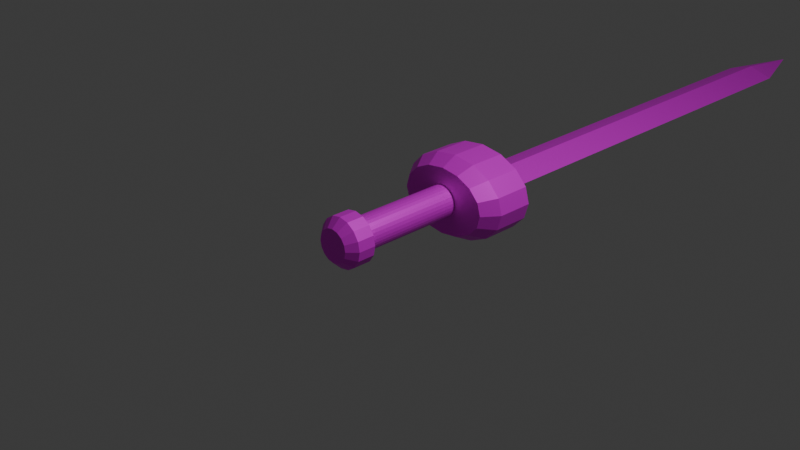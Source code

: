 # Source: sword.blend  (saved by Blender 4.0.36; exported with 4.5.12 LTS)
import bpy
from mathutils import Matrix  # noqa: F401  (used for matrix-valued properties, if any)

bpy.ops.wm.read_factory_settings(use_empty=True)
scene = bpy.context.scene
scene.name = 'Scene'

# ---- collections
col_collection = bpy.data.collections.new('Collection'); scene.collection.children.link(col_collection)

# ---- images (referenced by path relative to the original .blend; pixels are not part of the script)
import os
ASSET_DIR = os.environ.get("B2B_ASSET_DIR", "")  # directory of the original .blend (textures are referenced by path, not embedded)
HERE = os.path.dirname(os.path.abspath(__file__))  # packed textures are extracted next to this script under _unpacked/

def load_image(name, relpath, width, height, colorspace="sRGB"):
    """Load a texture the original file referenced (path relative to the .blend, or extracted next to this script)."""
    p = next((c for c in (os.path.join(HERE, relpath), os.path.join(ASSET_DIR, relpath)) if relpath and os.path.exists(c)), "")
    if p:
        img = bpy.data.images.load(p, check_existing=True)
        img.name = name
    else:  # same state as the original file: an image datablock whose file is absent (Cycles renders it pink)
        img = bpy.data.images.new(name, width, height)
        img.source = "FILE"
        img.filepath = "//" + (relpath or name)
    img.colorspace_settings.name = colorspace
    return img
img_sword = load_image('Sword', '', 1024, 1024, 'sRGB')

# ---- materials (node trees are filled in below, after node groups)
mat_material = bpy.data.materials.new('Material')
mat_material.alpha_threshold = 0.0
mat_material.use_transparent_shadow = False
mat_material.roughness = 0.5
mat_material.line_color = (0.0, 0.0, 0.0, 1.0)

# ---- material node trees
mat_material.use_nodes = True; mat_material.node_tree.nodes.clear()
_N = mat_material.node_tree.nodes; _L = mat_material.node_tree.links
n0 = _N.new('ShaderNodeOutputMaterial'); n0.name = 'Material Output'; n0.location = (300, 300)
n1 = _N.new('ShaderNodeBsdfPrincipled'); n1.name = 'Principled BSDF'; n1.location = (10, 300)
n1.inputs[1].default_value = 0.3
n1.inputs[3].default_value = 1.45
n2 = _N.new('ShaderNodeTexImage'); n2.name = '画像テクスチャ'; n2.location = (-280, 271)
n2.image = img_sword
_L.new(n1.outputs[0], n0.inputs[0])
_L.new(n2.outputs[0], n1.inputs[0])
n0.is_active_output = True

# ---- world
world_world = bpy.data.worlds.new('World'); scene.world = world_world
world_world.use_nodes = True; world_world.node_tree.nodes.clear()
_N = world_world.node_tree.nodes; _L = world_world.node_tree.links
n0 = _N.new('ShaderNodeOutputWorld'); n0.name = 'World Output'; n0.location = (300, 300)
n1 = _N.new('ShaderNodeBackground'); n1.name = 'Background'; n1.location = (10, 300)
n1.inputs[0].default_value = (0.05088, 0.05088, 0.05088, 1.0)
_L.new(n1.outputs[0], n0.inputs[0])
n0.is_active_output = True
world_world.color = (0.05088, 0.05088, 0.05088)
world_world.use_sun_shadow = False
world_world.sun_shadow_jitter_overblur = 0.0

# ---- cameras
cam_camera = bpy.data.cameras.new('Camera')
cam_camera.clip_end = 100.0
cam_camera.ortho_scale = 7.314

# ---- lights
light_light = bpy.data.lights.new('Light', 'POINT')
light_light.transmission_factor = 0.0
light_light.use_soft_falloff = False
light_light.energy = 1000.0
light_light.shadow_soft_size = 0.1
light_light.shadow_maximum_resolution = 0.006
light_light.use_absolute_resolution = True

# ---- meshes
me_cube = bpy.data.meshes.new('Cube')
me_cube.from_pydata([(1.717e-09, 1.219, 0.4704), (3.511e-09, 0.6187, 0.3763), (0.2572, 1.219, 0.4346), (0.2057, 0.6187, 0.3477), (0.4752, 1.219, 0.3326), (0.3801, 0.6187, 0.2661), (0.6208, 1.219, 0.18), (0.4967, 0.6187, 0.144), (0.672, 1.219, -1.822e-08), (0.5376, 0.6187, 3.876e-08), (0.6208, 1.219, -0.18), (0.4967, 0.6187, -0.144), (0.4752, 1.219, -0.3326), (0.3801, 0.6187, -0.2661), (0.2572, 1.219, -0.4346), (0.2057, 0.6187, -0.3477), (1.717e-09, 1.219, -0.4704), (3.511e-09, 0.6187, -0.3763), (-0.2572, 1.219, -0.4346), (-0.2057, 0.6187, -0.3477), (-0.4752, 1.219, -0.3326), (-0.3801, 0.6187, -0.2661), (-0.6208, 1.219, -0.18), (-0.4967, 0.6187, -0.144), (-0.672, 1.219, -1.822e-08), (-0.5376, 0.6187, 3.876e-08), (-0.6208, 1.219, 0.18), (-0.4967, 0.6187, 0.144), (-0.4752, 1.219, 0.3326), (-0.3801, 0.6187, 0.2661), (-0.2572, 1.219, 0.4346), (-0.2057, 0.6187, 0.3477), (1.717e-09, 0.7987, 0.4704), (0.2572, 0.7987, 0.4346), (0.4752, 0.7987, 0.3326), (0.6208, 0.7987, 0.18), (0.672, 0.7987, 2.103e-08), (0.6208, 0.7987, -0.18), (0.4752, 0.7987, -0.3326), (0.2572, 0.7987, -0.4346), (1.717e-09, 0.7987, -0.4704), (-0.2572, 0.7987, -0.4346), (-0.4752, 0.7987, -0.3326), (-0.6208, 0.7987, -0.18), (-0.672, 0.7987, 2.103e-08), (-0.6208, 0.7987, 0.18), (-0.4752, 0.7987, 0.3326), (-0.2572, 0.7987, 0.4346), (2.348e-09, -0.5813, -0.1814), (2.348e-09, 0.6187, -0.1814), (0.0354, -0.5813, -0.178), (0.0354, 0.6187, -0.178), (0.06943, -0.5813, -0.1676), (0.06943, 0.6187, -0.1676), (0.1008, -0.5813, -0.1509), (0.1008, 0.6187, -0.1509), (0.1283, -0.5813, -0.1283), (0.1283, 0.6187, -0.1283), (0.1509, -0.5813, -0.1008), (0.1509, 0.6187, -0.1008), (0.1676, -0.5813, -0.06943), (0.1676, 0.6187, -0.06943), (0.178, -0.5813, -0.0354), (0.178, 0.6187, -0.0354), (0.1814, -0.5813, 5.407e-09), (0.1814, 0.6187, 5.407e-09), (0.178, -0.5813, 0.0354), (0.178, 0.6187, 0.0354), (0.1676, -0.5813, 0.06943), (0.1676, 0.6187, 0.06943), (0.1509, -0.5813, 0.1008), (0.1509, 0.6187, 0.1008), (0.1283, -0.5813, 0.1283), (0.1283, 0.6187, 0.1283), (0.1008, -0.5813, 0.1509), (0.1008, 0.6187, 0.1509), (0.06943, -0.5813, 0.1676), (0.06943, 0.6187, 0.1676), (0.0354, -0.5813, 0.178), (0.0354, 0.6187, 0.178), (2.348e-09, -0.5813, 0.1814), (2.348e-09, 0.6187, 0.1814), (-0.0354, -0.5813, 0.178), (-0.0354, 0.6187, 0.178), (-0.06943, -0.5813, 0.1676), (-0.06943, 0.6187, 0.1676), (-0.1008, -0.5813, 0.1509), (-0.1008, 0.6187, 0.1509), (-0.1283, -0.5813, 0.1283), (-0.1283, 0.6187, 0.1283), (-0.1509, -0.5813, 0.1008), (-0.1509, 0.6187, 0.1008), (-0.1676, -0.5813, 0.06943), (-0.1676, 0.6187, 0.06943), (-0.178, -0.5813, 0.0354), (-0.178, 0.6187, 0.0354), (-0.1814, -0.5813, 5.407e-09), (-0.1814, 0.6187, 5.407e-09), (-0.178, -0.5813, -0.0354), (-0.178, 0.6187, -0.0354), (-0.1676, -0.5813, -0.06943), (-0.1676, 0.6187, -0.06943), (-0.1509, -0.5813, -0.1008), (-0.1509, 0.6187, -0.1008), (-0.1283, -0.5813, -0.1283), (-0.1283, 0.6187, -0.1283), (-0.1008, -0.5813, -0.1509), (-0.1008, 0.6187, -0.1509), (-0.06943, -0.5813, -0.1676), (-0.06943, 0.6187, -0.1676), (-0.0354, -0.5813, -0.178), (-0.0354, 0.6187, -0.178), (3.908e-09, -0.5813, -0.28), (0.1072, -0.5813, -0.2587), (0.198, -0.5813, -0.198), (0.2587, -0.5813, -0.1072), (0.28, -0.5813, 2.497e-08), (0.2587, -0.5813, 0.1072), (0.198, -0.5813, 0.198), (0.1072, -0.5813, 0.2587), (3.908e-09, -0.5813, 0.28), (-0.1072, -0.5813, 0.2587), (-0.198, -0.5813, 0.198), (-0.2587, -0.5813, 0.1072), (-0.28, -0.5813, 2.497e-08), (-0.2587, -0.5813, -0.1072), (-0.198, -0.5813, -0.198), (-0.1072, -0.5813, -0.2587), (4.429e-09, -0.8813, -0.1844), (3.908e-09, -0.7808, -0.28), (0.07056, -0.8813, -0.1703), (0.1072, -0.7808, -0.2587), (0.1304, -0.8813, -0.1304), (0.198, -0.7808, -0.198), (0.1703, -0.8813, -0.07056), (0.2587, -0.7808, -0.1072), (0.1844, -0.8813, -3.718e-09), (0.28, -0.7808, 2.769e-09), (0.1703, -0.8813, 0.07056), (0.2587, -0.7808, 0.1072), (0.1304, -0.8813, 0.1304), (0.198, -0.7808, 0.198), (0.07056, -0.8813, 0.1703), (0.1072, -0.7808, 0.2587), (4.429e-09, -0.8813, 0.1844), (3.908e-09, -0.7808, 0.28), (-0.07056, -0.8813, 0.1703), (-0.1072, -0.7808, 0.2587), (-0.1304, -0.8813, 0.1304), (-0.198, -0.7808, 0.198), (-0.1703, -0.8813, 0.07056), (-0.2587, -0.7808, 0.1072), (-0.1844, -0.8813, -7.89e-09), (-0.28, -0.7808, 2.769e-09), (-0.1703, -0.8813, -0.07056), (-0.2587, -0.7808, -0.1072), (-0.1304, -0.8813, -0.1304), (-0.198, -0.7808, -0.198), (-0.07056, -0.8813, -0.1703), (-0.1072, -0.7808, -0.2587), (0.0, 1.25, -0.1), (0.0, 6.65, -0.1), (0.0, 1.25, 0.1), (0.0, 6.65, 0.1), (0.3, 1.25, -8.196e-08), (0.3, 6.65, 9.686e-08), (-0.3, 1.25, -2.235e-08), (-0.3, 6.65, 3.725e-08), (0.0, 1.25, -5.96e-08), (0.15, 6.65, -0.05), (-0.15, 6.65, 0.05), (0.15, 1.25, -0.05), (-0.15, 1.25, -0.05), (-0.15, 1.25, 0.05), (-0.15, 1.25, -4.098e-08), (0.15, 1.25, -7.078e-08), (0.15, 1.25, 0.05), (0.15, 6.65, 0.05), (-0.15, 6.65, -0.05), (0.0, 7.55, 6.333e-08), (0.0, 1.25, -0.025), (0.0, 1.25, 0.025)], [], [(32, 1, 3, 33), (33, 3, 5, 34), (34, 5, 7, 35), (35, 7, 9, 36), (36, 9, 11, 37), (37, 11, 13, 38), (38, 13, 15, 39), (39, 15, 17, 40), (40, 17, 19, 41), (41, 19, 21, 42), (42, 21, 23, 43), (43, 23, 25, 44), (44, 25, 27, 45), (45, 27, 29, 46), (3, 1, 31, 29, 27, 25, 23, 21, 19, 17, 15, 13, 11, 9, 7, 5), (46, 29, 31, 47), (47, 31, 1, 32), (0, 2, 4, 6, 8, 10, 12, 14, 16, 18, 20, 22, 24, 26, 28, 30), (30, 47, 32, 0), (28, 46, 47, 30), (26, 45, 46, 28), (24, 44, 45, 26), (22, 43, 44, 24), (20, 42, 43, 22), (18, 41, 42, 20), (16, 40, 41, 18), (14, 39, 40, 16), (12, 38, 39, 14), (10, 37, 38, 12), (8, 36, 37, 10), (6, 35, 36, 8), (4, 34, 35, 6), (2, 33, 34, 4), (0, 32, 33, 2), (48, 49, 51, 50), (50, 51, 53, 52), (52, 53, 55, 54), (54, 55, 57, 56), (56, 57, 59, 58), (58, 59, 61, 60), (60, 61, 63, 62), (62, 63, 65, 64), (64, 65, 67, 66), (66, 67, 69, 68), (68, 69, 71, 70), (70, 71, 73, 72), (72, 73, 75, 74), (74, 75, 77, 76), (76, 77, 79, 78), (78, 79, 81, 80), (80, 81, 83, 82), (82, 83, 85, 84), (84, 85, 87, 86), (86, 87, 89, 88), (88, 89, 91, 90), (90, 91, 93, 92), (92, 93, 95, 94), (94, 95, 97, 96), (96, 97, 99, 98), (98, 99, 101, 100), (100, 101, 103, 102), (102, 103, 105, 104), (104, 105, 107, 106), (106, 107, 109, 108), (51, 49, 111, 109, 107, 105, 103, 101, 99, 97, 95, 93, 91, 89, 87, 85, 83, 81, 79, 77, 75, 73, 71, 69, 67, 65, 63, 61, 59, 57, 55, 53), (108, 109, 111, 110), (110, 111, 49, 48), (48, 50, 52, 54, 56, 58, 60, 62, 64, 66, 68, 70, 72, 74, 76, 78, 80, 82, 84, 86, 88, 90, 92, 94, 96, 98, 100, 102, 104, 106, 108, 110), (159, 127, 112, 129), (133, 114, 115, 135), (135, 115, 116, 137), (137, 116, 117, 139), (139, 117, 118, 141), (141, 118, 119, 143), (143, 119, 120, 145), (145, 120, 121, 147), (147, 121, 122, 149), (149, 122, 123, 151), (151, 123, 124, 153), (153, 124, 125, 155), (155, 125, 126, 157), (157, 126, 127, 159), (113, 112, 127, 126, 125, 124, 123, 122, 121, 120, 119, 118, 117, 116, 115, 114), (131, 113, 114, 133), (129, 112, 113, 131), (129, 131, 130, 128), (131, 133, 132, 130), (133, 135, 134, 132), (135, 137, 136, 134), (137, 139, 138, 136), (139, 141, 140, 138), (141, 143, 142, 140), (143, 145, 144, 142), (145, 147, 146, 144), (147, 149, 148, 146), (149, 151, 150, 148), (151, 153, 152, 150), (153, 155, 154, 152), (155, 157, 156, 154), (157, 159, 158, 156), (159, 129, 128, 158), (128, 130, 132, 134, 136, 138, 140, 142, 144, 146, 148, 150, 152, 154, 156, 158), (176, 177, 163, 162), (172, 178, 161, 160), (181, 176, 162, 173), (173, 170, 167, 166), (171, 169, 165, 164), (180, 175, 168, 174), (172, 180, 174, 166), (160, 171, 180, 172), (171, 164, 175, 180), (160, 161, 169, 171), (162, 163, 170, 173), (174, 181, 173, 166), (168, 175, 181, 174), (175, 164, 176, 181), (166, 167, 178, 172), (164, 165, 177, 176), (167, 163, 179), (179, 161, 167), (179, 165, 161), (179, 163, 165)])
_uv = me_cube.uv_layers.new(name='UVMap')
_uv.uv.foreach_set('vector', [1.0, 0.85, 1.0, 1.0, 0.9375, 1.0, 0.9375, 0.85, 0.9375, 0.85, 0.9375, 1.0, 0.875, 1.0, 0.875, 0.85, 0.875, 0.85, 0.875, 1.0, 0.8125, 1.0, 0.8125, 0.85, 0.8125, 0.85, 0.8125, 1.0, 0.75, 1.0, 0.75, 0.85, 0.75, 0.85, 0.75, 1.0, 0.6875, 1.0, 0.6875, 0.85, 0.6875, 0.85, 0.6875, 1.0, 0.625, 1.0, 0.625, 0.85, 0.625, 0.85, 0.625, 1.0, 0.5625, 1.0, 0.5625, 0.85, 0.5625, 0.85, 0.5625, 1.0, 0.5, 1.0, 0.5, 0.85, 0.5, 0.85, 0.5, 1.0, 0.4375, 1.0, 0.4375, 0.85, 0.4375, 0.85, 0.4375, 1.0, 0.375, 1.0, 0.375, 0.85, 0.375, 0.85, 0.375, 1.0, 0.3125, 1.0, 0.3125, 0.85, 0.3125, 0.85, 0.3125, 1.0, 0.25, 1.0, 0.25, 0.85, 0.25, 0.85, 0.25, 1.0, 0.1875, 1.0, 0.1875, 0.85, 0.1875, 0.85, 0.1875, 1.0, 0.125, 1.0, 0.125, 0.85, 0.3418, 0.4717, 0.25, 0.49, 0.1582, 0.4717, 0.08029, 0.4197, 0.02827, 0.3418, 0.01, 0.25, 0.02827, 0.1582, 0.08029, 0.08029, 0.1582, 0.02827, 0.25, 0.01, 0.3418, 0.02827, 0.4197, 0.08029, 0.4717, 0.1582, 0.49, 0.25, 0.4717, 0.3418, 0.4197, 0.4197, 0.125, 0.85, 0.125, 1.0, 0.0625, 1.0, 0.0625, 0.85, 0.0625, 0.85, 0.0625, 1.0, 0.0, 1.0, 0.0, 0.85, 0.75, 0.49, 0.8418, 0.4717, 0.9197, 0.4197, 0.9717, 0.3418, 0.99, 0.25, 0.9717, 0.1582, 0.9197, 0.08029, 0.8418, 0.02827, 0.75, 0.01, 0.6582, 0.02827, 0.5803, 0.08029, 0.5283, 0.1582, 0.51, 0.25, 0.5283, 0.3418, 0.5803, 0.4197, 0.6582, 0.4717, 0.0625, 0.5, 0.0625, 0.85, 0.0, 0.85, 0.0, 0.5, 0.125, 0.5, 0.125, 0.85, 0.0625, 0.85, 0.0625, 0.5, 0.1875, 0.5, 0.1875, 0.85, 0.125, 0.85, 0.125, 0.5, 0.25, 0.5, 0.25, 0.85, 0.1875, 0.85, 0.1875, 0.5, 0.3125, 0.5, 0.3125, 0.85, 0.25, 0.85, 0.25, 0.5, 0.375, 0.5, 0.375, 0.85, 0.3125, 0.85, 0.3125, 0.5, 0.4375, 0.5, 0.4375, 0.85, 0.375, 0.85, 0.375, 0.5, 0.5, 0.5, 0.5, 0.85, 0.4375, 0.85, 0.4375, 0.5, 0.5625, 0.5, 0.5625, 0.85, 0.5, 0.85, 0.5, 0.5, 0.625, 0.5, 0.625, 0.85, 0.5625, 0.85, 0.5625, 0.5, 0.6875, 0.5, 0.6875, 0.85, 0.625, 0.85, 0.625, 0.5, 0.75, 0.5, 0.75, 0.85, 0.6875, 0.85, 0.6875, 0.5, 0.8125, 0.5, 0.8125, 0.85, 0.75, 0.85, 0.75, 0.5, 0.875, 0.5, 0.875, 0.85, 0.8125, 0.85, 0.8125, 0.5, 0.9375, 0.5, 0.9375, 0.85, 0.875, 0.85, 0.875, 0.5, 1.0, 0.5, 1.0, 0.85, 0.9375, 0.85, 0.9375, 0.5, 1.0, 0.5, 1.0, 1.0, 0.9688, 1.0, 0.9688, 0.5, 0.9688, 0.5, 0.9688, 1.0, 0.9375, 1.0, 0.9375, 0.5, 0.9375, 0.5, 0.9375, 1.0, 0.9062, 1.0, 0.9062, 0.5, 0.9062, 0.5, 0.9062, 1.0, 0.875, 1.0, 0.875, 0.5, 0.875, 0.5, 0.875, 1.0, 0.8438, 1.0, 0.8438, 0.5, 0.8438, 0.5, 0.8438, 1.0, 0.8125, 1.0, 0.8125, 0.5, 0.8125, 0.5, 0.8125, 1.0, 0.7812, 1.0, 0.7812, 0.5, 0.7812, 0.5, 0.7812, 1.0, 0.75, 1.0, 0.75, 0.5, 0.75, 0.5, 0.75, 1.0, 0.7188, 1.0, 0.7188, 0.5, 0.7188, 0.5, 0.7188, 1.0, 0.6875, 1.0, 0.6875, 0.5, 0.6875, 0.5, 0.6875, 1.0, 0.6562, 1.0, 0.6562, 0.5, 0.6562, 0.5, 0.6562, 1.0, 0.625, 1.0, 0.625, 0.5, 0.625, 0.5, 0.625, 1.0, 0.5938, 1.0, 0.5938, 0.5, 0.5938, 0.5, 0.5938, 1.0, 0.5625, 1.0, 0.5625, 0.5, 0.5625, 0.5, 0.5625, 1.0, 0.5312, 1.0, 0.5312, 0.5, 0.5312, 0.5, 0.5312, 1.0, 0.5, 1.0, 0.5, 0.5, 0.5, 0.5, 0.5, 1.0, 0.4688, 1.0, 0.4688, 0.5, 0.4688, 0.5, 0.4688, 1.0, 0.4375, 1.0, 0.4375, 0.5, 0.4375, 0.5, 0.4375, 1.0, 0.4062, 1.0, 0.4062, 0.5, 0.4062, 0.5, 0.4062, 1.0, 0.375, 1.0, 0.375, 0.5, 0.375, 0.5, 0.375, 1.0, 0.3438, 1.0, 0.3438, 0.5, 0.3438, 0.5, 0.3438, 1.0, 0.3125, 1.0, 0.3125, 0.5, 0.3125, 0.5, 0.3125, 1.0, 0.2812, 1.0, 0.2812, 0.5, 0.2812, 0.5, 0.2812, 1.0, 0.25, 1.0, 0.25, 0.5, 0.25, 0.5, 0.25, 1.0, 0.2188, 1.0, 0.2188, 0.5, 0.2188, 0.5, 0.2188, 1.0, 0.1875, 1.0, 0.1875, 0.5, 0.1875, 0.5, 0.1875, 1.0, 0.1562, 1.0, 0.1562, 0.5, 0.1562, 0.5, 0.1562, 1.0, 0.125, 1.0, 0.125, 0.5, 0.125, 0.5, 0.125, 1.0, 0.09375, 1.0, 0.09375, 0.5, 0.09375, 0.5, 0.09375, 1.0, 0.0625, 1.0, 0.0625, 0.5, 0.2968, 0.4854, 0.25, 0.49, 0.2032, 0.4854, 0.1582, 0.4717, 0.1167, 0.4496, 0.08029, 0.4197, 0.05045, 0.3833, 0.02827, 0.3418, 0.01461, 0.2968, 0.01, 0.25, 0.01461, 0.2032, 0.02827, 0.1582, 0.05045, 0.1167, 0.08029, 0.08029, 0.1167, 0.05045, 0.1582, 0.02827, 0.2032, 0.01461, 0.25, 0.01, 0.2968, 0.01461, 0.3418, 0.02827, 0.3833, 0.05045, 0.4197, 0.08029, 0.4496, 0.1167, 0.4717, 0.1582, 0.4854, 0.2032, 0.49, 0.25, 0.4854, 0.2968, 0.4717, 0.3418, 0.4496, 0.3833, 0.4197, 0.4197, 0.3833, 0.4496, 0.3418, 0.4717, 0.0625, 0.5, 0.0625, 1.0, 0.03125, 1.0, 0.03125, 0.5, 0.03125, 0.5, 0.03125, 1.0, 0.0, 1.0, 0.0, 0.5, 0.75, 0.49, 0.7968, 0.4854, 0.8418, 0.4717, 0.8833, 0.4496, 0.9197, 0.4197, 0.9496, 0.3833, 0.9717, 0.3418, 0.9854, 0.2968, 0.99, 0.25, 0.9854, 0.2032, 0.9717, 0.1582, 0.9496, 0.1167, 0.9197, 0.08029, 0.8833, 0.05045, 0.8418, 0.02827, 0.7968, 0.01461, 0.75, 0.01, 0.7032, 0.01461, 0.6582, 0.02827, 0.6167, 0.05045, 0.5803, 0.08029, 0.5504, 0.1167, 0.5283, 0.1582, 0.5146, 0.2032, 0.51, 0.25, 0.5146, 0.2968, 0.5283, 0.3418, 0.5504, 0.3833, 0.5803, 0.4197, 0.6167, 0.4496, 0.6582, 0.4717, 0.7032, 0.4854, 0.0625, 0.6675, 0.0625, 1.0, 0.0, 1.0, 0.0, 0.6675, 0.875, 0.6675, 0.875, 1.0, 0.8125, 1.0, 0.8125, 0.6675, 0.8125, 0.6675, 0.8125, 1.0, 0.75, 1.0, 0.75, 0.6675, 0.75, 0.6675, 0.75, 1.0, 0.6875, 1.0, 0.6875, 0.6675, 0.6875, 0.6675, 0.6875, 1.0, 0.625, 1.0, 0.625, 0.6675, 0.625, 0.6675, 0.625, 1.0, 0.5625, 1.0, 0.5625, 0.6675, 0.5625, 0.6675, 0.5625, 1.0, 0.5, 1.0, 0.5, 0.6675, 0.5, 0.6675, 0.5, 1.0, 0.4375, 1.0, 0.4375, 0.6675, 0.4375, 0.6675, 0.4375, 1.0, 0.375, 1.0, 0.375, 0.6675, 0.375, 0.6675, 0.375, 1.0, 0.3125, 1.0, 0.3125, 0.6675, 0.3125, 0.6675, 0.3125, 1.0, 0.25, 1.0, 0.25, 0.6675, 0.25, 0.6675, 0.25, 1.0, 0.1875, 1.0, 0.1875, 0.6675, 0.1875, 0.6675, 0.1875, 1.0, 0.125, 1.0, 0.125, 0.6675, 0.125, 0.6675, 0.125, 1.0, 0.0625, 1.0, 0.0625, 0.6675, 0.3418, 0.4717, 0.25, 0.49, 0.1582, 0.4717, 0.08029, 0.4197, 0.02827, 0.3418, 0.01, 0.25, 0.02827, 0.1582, 0.08029, 0.08029, 0.1582, 0.02827, 0.25, 0.01, 0.3418, 0.02827, 0.4197, 0.08029, 0.4717, 0.1582, 0.49, 0.25, 0.4717, 0.3418, 0.4197, 0.4197, 0.9375, 0.6675, 0.9375, 1.0, 0.875, 1.0, 0.875, 0.6675, 1.0, 0.6675, 1.0, 1.0, 0.9375, 1.0, 0.9375, 0.6675, 1.0, 0.6675, 0.9375, 0.6675, 0.9482, 0.5, 0.9893, 0.5, 0.9375, 0.6675, 0.875, 0.6675, 0.8857, 0.5, 0.9268, 0.5, 0.875, 0.6675, 0.8125, 0.6675, 0.8232, 0.5, 0.8643, 0.5, 0.8125, 0.6675, 0.75, 0.6675, 0.7607, 0.5, 0.8018, 0.5, 0.75, 0.6675, 0.6875, 0.6675, 0.6982, 0.5, 0.7393, 0.5, 0.6875, 0.6675, 0.625, 0.6675, 0.6357, 0.5, 0.6768, 0.5, 0.625, 0.6675, 0.5625, 0.6675, 0.5732, 0.5, 0.6143, 0.5, 0.5625, 0.6675, 0.5, 0.6675, 0.5107, 0.5, 0.5518, 0.5, 0.5, 0.6675, 0.4375, 0.6675, 0.4482, 0.5, 0.4893, 0.5, 0.4375, 0.6675, 0.375, 0.6675, 0.3857, 0.5, 0.4268, 0.5, 0.375, 0.6675, 0.3125, 0.6675, 0.3232, 0.5, 0.3643, 0.5, 0.3125, 0.6675, 0.25, 0.6675, 0.2607, 0.5, 0.3018, 0.5, 0.25, 0.6675, 0.1875, 0.6675, 0.1982, 0.5, 0.2393, 0.5, 0.1875, 0.6675, 0.125, 0.6675, 0.1357, 0.5, 0.1768, 0.5, 0.125, 0.6675, 0.0625, 0.6675, 0.07317, 0.5, 0.1143, 0.5, 0.0625, 0.6675, 0.0, 0.6675, 0.01067, 0.5, 0.05183, 0.5, 0.75, 0.408, 0.8105, 0.396, 0.8617, 0.3617, 0.896, 0.3105, 0.908, 0.25, 0.896, 0.1895, 0.8617, 0.1383, 0.8105, 0.104, 0.75, 0.09197, 0.6895, 0.104, 0.6383, 0.1383, 0.604, 0.1895, 0.592, 0.25, 0.604, 0.3105, 0.6383, 0.3617, 0.6895, 0.396, 0.5625, 0.5, 0.5625, 1.0, 0.5, 1.0, 0.5, 0.5, 0.0625, 0.5, 0.0625, 1.0, 0.0, 1.0, 0.0, 0.5, 0.75, 0.13, 0.81, 0.07, 0.75, 0.01, 0.69, 0.07, 0.4375, 0.5, 0.4375, 1.0, 0.375, 1.0, 0.375, 0.5, 0.9375, 0.5, 0.9375, 1.0, 0.875, 1.0, 0.875, 0.5, 0.75, 0.37, 0.81, 0.31, 0.75, 0.25, 0.69, 0.31, 0.69, 0.43, 0.75, 0.37, 0.69, 0.31, 0.63, 0.37, 0.75, 0.49, 0.81, 0.43, 0.75, 0.37, 0.69, 0.43, 0.81, 0.43, 0.87, 0.37, 0.81, 0.31, 0.75, 0.37, 1.0, 0.5, 1.0, 1.0, 0.9375, 1.0, 0.9375, 0.5, 0.5, 0.5, 0.5, 1.0, 0.4375, 1.0, 0.4375, 0.5, 0.69, 0.19, 0.75, 0.13, 0.69, 0.07, 0.63, 0.13, 0.75, 0.25, 0.81, 0.19, 0.75, 0.13, 0.69, 0.19, 0.81, 0.19, 0.87, 0.13, 0.81, 0.07, 0.75, 0.13, 0.125, 0.5, 0.125, 1.0, 0.0625, 1.0, 0.0625, 0.5, 0.625, 0.5, 0.625, 1.0, 0.5625, 1.0, 0.5625, 0.5, 0.0, 0.0, 0.0, 0.0, 0.0, 0.0, 0.0, 0.0, 0.0, 0.0, 0.0, 0.0, 0.0, 0.0, 0.0, 0.0, 0.0, 0.0, 0.0, 0.0, 0.0, 0.0, 0.0, 0.0])
me_cube.materials.append(mat_material)
me_cube.use_mirror_vertex_groups = False
me_cube.update()

# ---- objects
ob_cube = bpy.data.objects.new('Cube', me_cube)
ob_light = bpy.data.objects.new('Light', light_light)
ob_camera = bpy.data.objects.new('Camera', cam_camera)

# ---- transforms, parenting, visibility, modifiers, constraints
ob_cube.location = (0.0, 0.0, 0.0)
ob_cube.lock_rotations_4d = False
ob_cube.empty_display_type = 'ARROWS'
ob_cube.lineart.crease_threshold = 0.0
_m = ob_cube.modifiers.new('三角面化', 'TRIANGULATE')
ob_light.location = (4.076, 1.005, 5.904)
ob_light.rotation_euler = (0.6503, 0.05522, 1.866)
ob_light.lock_rotations_4d = False
ob_light.empty_display_type = 'ARROWS'
ob_light.color = (0.0, 0.0, 0.0, 0.0)
ob_light.lineart.crease_threshold = 0.0
ob_camera.location = (7.359, -6.926, 4.958)
ob_camera.rotation_euler = (1.109, 0.0, 0.8149)
ob_camera.lock_rotations_4d = False
ob_camera.empty_display_type = 'ARROWS'
ob_camera.color = (0.0, 0.0, 0.0, 0.0)
ob_camera.display_type = 'WIRE'
ob_camera.lineart.crease_threshold = 0.0

# ---- collection membership
col_collection.objects.link(ob_cube)
col_collection.objects.link(ob_light)
col_collection.objects.link(ob_camera)

# ---- scene / render settings (as saved in the file)
scene.camera = ob_camera
scene.frame_start = 1; scene.frame_end = 250; scene.frame_set(1)
scene.render.engine = 'BLENDER_EEVEE_NEXT'
scene.cycles.sampling_pattern = 'TABULATED_SOBOL'
bpy.context.view_layer.update()

